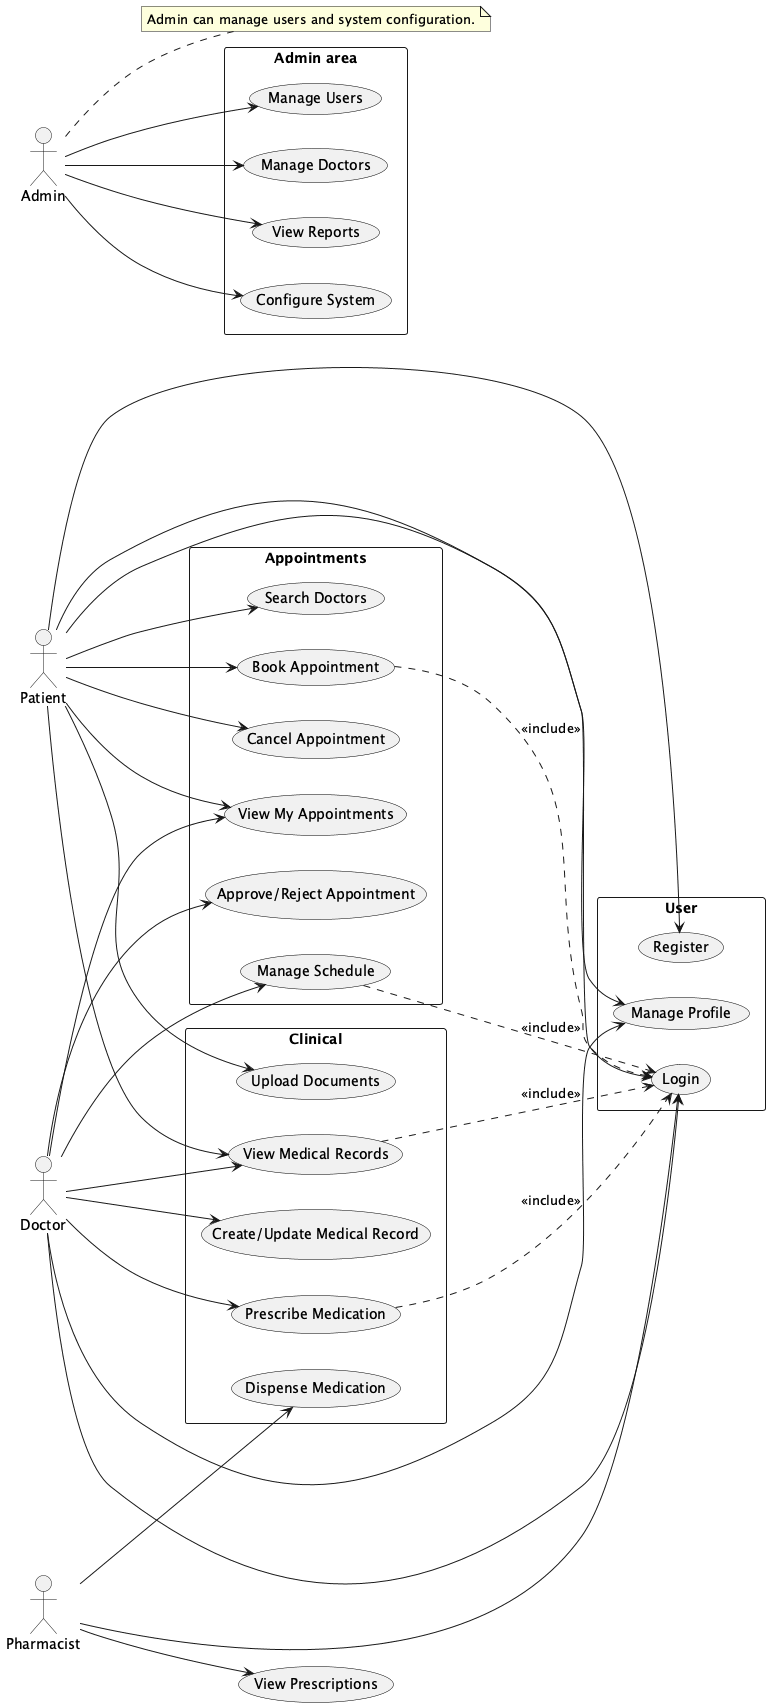

The diagram above was rendered by PlantUML. Its source (embedded in the PNG):
@startuml
left to right direction
skinparam packageStyle rect
skinparam usecase {
  BackgroundColor<<Admin>> #FFEEEE
  BackgroundColor<<Doctor>> #EEFFEE
  BackgroundColor<<Patient>> #EEEEFF
  BorderColor black
}

actor "Patient" as Patient
actor "Doctor"  as Doctor
actor "Admin" as Admin
actor "Pharmacist" as Pharmacist

package "User" {
  (Register)
  (Login)
  (Manage Profile)
}

package "Appointments" {
  (Search Doctors)
  (Book Appointment)
  (Cancel Appointment)
  (View My Appointments)
  (Manage Schedule)
  (Approve/Reject Appointment)
}

package "Clinical" {
  (View Medical Records)
  (Upload Documents)
  (Create/Update Medical Record)
  (Prescribe Medication)
  (Dispense Medication)
}

package "Admin area" {
  (Manage Users)
  (Manage Doctors)
  (View Reports)
  (Configure System)
}

' Relationships
Patient --> (Register)
Patient --> (Login)
Patient --> (Search Doctors)
Patient --> (Book Appointment)
Patient --> (Cancel Appointment)
Patient --> (View My Appointments)
Patient --> (View Medical Records)
Patient --> (Upload Documents)
Patient --> (Manage Profile)

Doctor --> (Login)
Doctor --> (Manage Schedule)
Doctor --> (Approve/Reject Appointment)
Doctor --> (View My Appointments)
Doctor --> (View Medical Records)
Doctor --> (Create/Update Medical Record)
Doctor --> (Prescribe Medication)
Doctor --> (Manage Profile)

Pharmacist --> (Login)
Pharmacist --> (Dispense Medication)
Pharmacist --> (View Prescriptions)

Admin --> (Manage Users)
Admin --> (Manage Doctors)
Admin --> (View Reports)
Admin --> (Configure System)

' include / extend examples
(Book Appointment) ..> (Login) : <<include>>
(Manage Schedule) ..> (Login) : <<include>>
(View Medical Records) ..> (Login) : <<include>>
(Prescribe Medication) ..> (Login) : <<include>>

' Optional notes
note right of Admin
  Admin can manage users and system configuration.
end note

@enduml